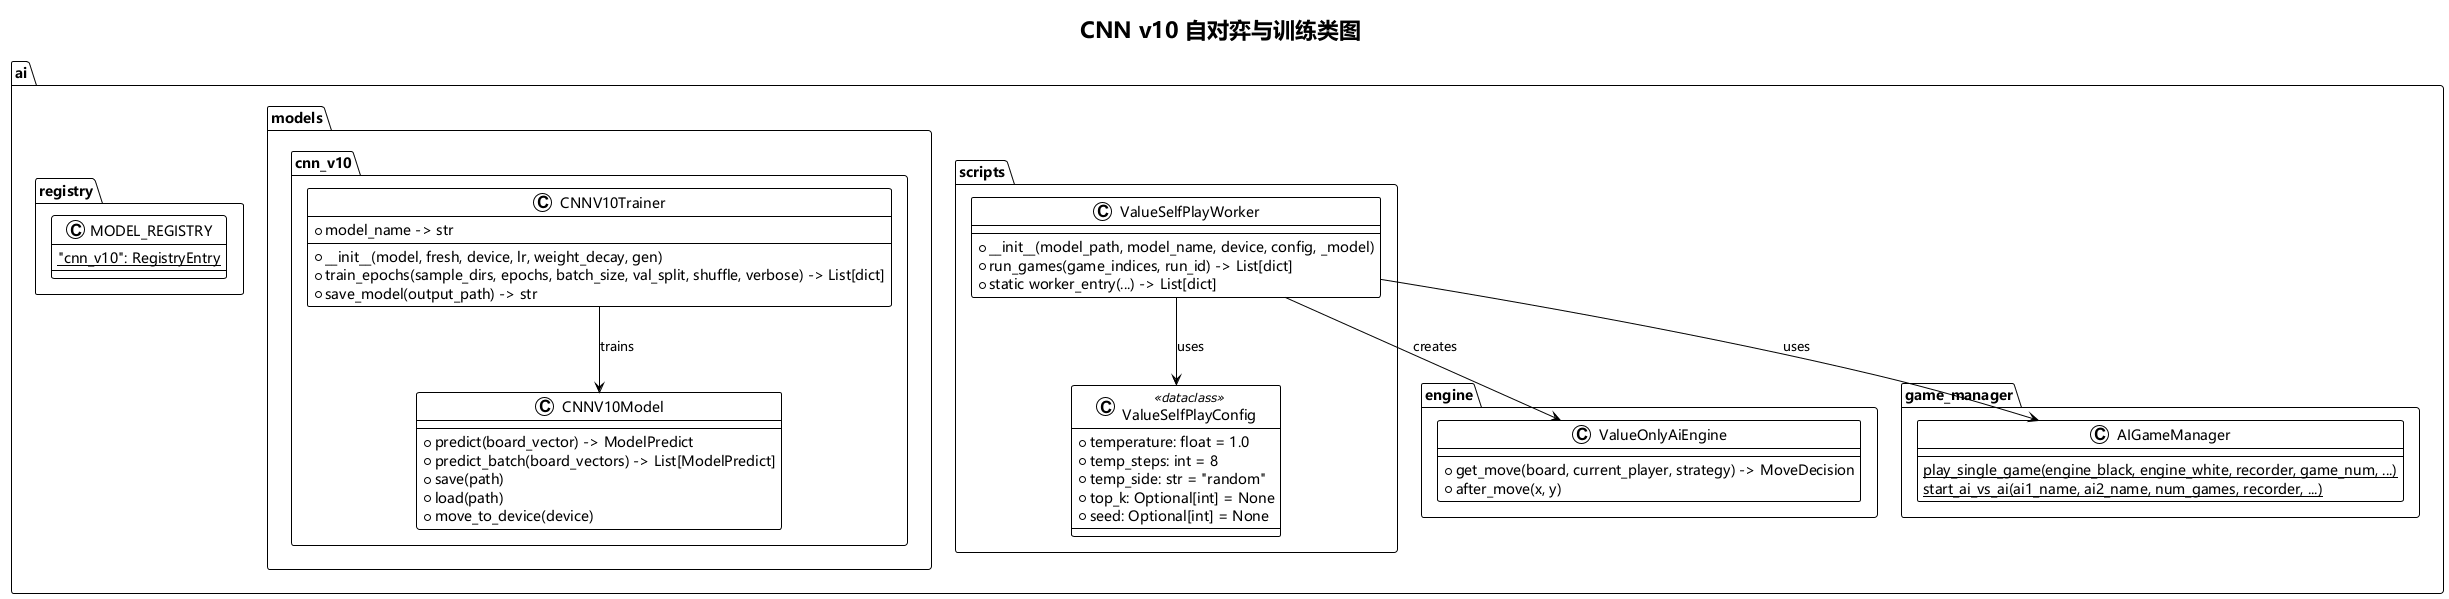

The diagram above was rendered by PlantUML. Its source (embedded in the PNG):
@startuml
!theme plain
skinparam defaultFontName Microsoft YaHei,SimHei,sans-serif
title CNN v10 自对弈与训练类图

package "ai.scripts" {
  class ValueSelfPlayConfig <<dataclass>> {
    + temperature: float = 1.0
    + temp_steps: int = 8
    + temp_side: str = "random"
    + top_k: Optional[int] = None
    + seed: Optional[int] = None
  }

  class ValueSelfPlayWorker {
    + __init__(model_path, model_name, device, config, _model)
    + run_games(game_indices, run_id) -> List[dict]
    + static worker_entry(...) -> List[dict]
  }
  
  ValueSelfPlayWorker --> ValueSelfPlayConfig : uses
}

package "ai.engine" {
  class ValueOnlyAiEngine {
    + get_move(board, current_player, strategy) -> MoveDecision
    + after_move(x, y)
  }
  
  ValueSelfPlayWorker --> ValueOnlyAiEngine : creates
}

package "ai.models.cnn_v10" {
  class CNNV10Model {
    + predict(board_vector) -> ModelPredict
    + predict_batch(board_vectors) -> List[ModelPredict]
    + save(path)
    + load(path)
    + move_to_device(device)
  }

  class CNNV10Trainer {
    + __init__(model, fresh, device, lr, weight_decay, gen)
    + train_epochs(sample_dirs, epochs, batch_size, val_split, shuffle, verbose) -> List[dict]
    + save_model(output_path) -> str
    + model_name -> str
  }
  
  CNNV10Trainer --> CNNV10Model : trains
}

package "ai.registry" {
  class MODEL_REGISTRY {
    {static} "cnn_v10": RegistryEntry
  }
}

package "ai.game_manager" {
  class AIGameManager {
    {static} play_single_game(engine_black, engine_white, recorder, game_num, ...)
    {static} start_ai_vs_ai(ai1_name, ai2_name, num_games, recorder, ...)
  }
  
  ValueSelfPlayWorker --> AIGameManager : uses
}

@enduml